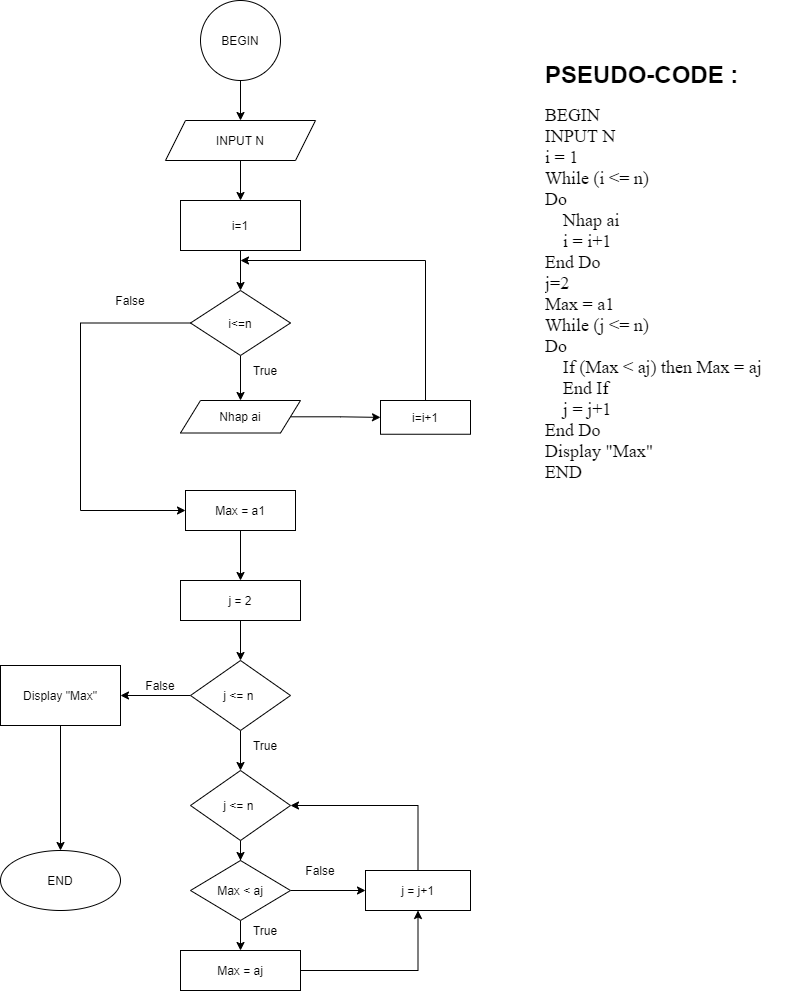

The diagram above was exported from draw.io. Its source (the exported page's mxGraphModel, read from the mxfile embedded in the PNG):
<mxGraphModel dx="1045" dy="687" grid="1" gridSize="10" guides="1" tooltips="1" connect="1" arrows="1" fold="1" page="1" pageScale="1" pageWidth="850" pageHeight="1100" math="0" shadow="0">
  <root>
    <mxCell id="0" />
    <mxCell id="1" parent="0" />
    <mxCell id="FR5UWcgpwu3izKVACjay-1" value="" style="edgeStyle=orthogonalEdgeStyle;rounded=0;orthogonalLoop=1;jettySize=auto;html=1;" edge="1" parent="1" source="FR5UWcgpwu3izKVACjay-2" target="FR5UWcgpwu3izKVACjay-4">
      <mxGeometry relative="1" as="geometry" />
    </mxCell>
    <mxCell id="FR5UWcgpwu3izKVACjay-2" value="BEGIN" style="ellipse;whiteSpace=wrap;html=1;aspect=fixed;" vertex="1" parent="1">
      <mxGeometry x="220" y="55" width="80" height="80" as="geometry" />
    </mxCell>
    <mxCell id="FR5UWcgpwu3izKVACjay-3" value="" style="edgeStyle=orthogonalEdgeStyle;rounded=0;orthogonalLoop=1;jettySize=auto;html=1;" edge="1" parent="1" source="FR5UWcgpwu3izKVACjay-4" target="FR5UWcgpwu3izKVACjay-7">
      <mxGeometry relative="1" as="geometry" />
    </mxCell>
    <mxCell id="FR5UWcgpwu3izKVACjay-4" value="INPUT N" style="shape=parallelogram;perimeter=parallelogramPerimeter;whiteSpace=wrap;html=1;fixedSize=1;" vertex="1" parent="1">
      <mxGeometry x="185" y="175" width="150" height="40" as="geometry" />
    </mxCell>
    <mxCell id="FR5UWcgpwu3izKVACjay-5" value="" style="edgeStyle=orthogonalEdgeStyle;rounded=0;orthogonalLoop=1;jettySize=auto;html=1;" edge="1" parent="1" source="FR5UWcgpwu3izKVACjay-7" target="FR5UWcgpwu3izKVACjay-10">
      <mxGeometry relative="1" as="geometry" />
    </mxCell>
    <mxCell id="FR5UWcgpwu3izKVACjay-6" style="edgeStyle=orthogonalEdgeStyle;rounded=0;orthogonalLoop=1;jettySize=auto;html=1;exitX=0.75;exitY=0;exitDx=0;exitDy=0;" edge="1" parent="1" source="FR5UWcgpwu3izKVACjay-7">
      <mxGeometry relative="1" as="geometry">
        <mxPoint x="290" y="255" as="targetPoint" />
      </mxGeometry>
    </mxCell>
    <mxCell id="FR5UWcgpwu3izKVACjay-7" value="i=1" style="whiteSpace=wrap;html=1;" vertex="1" parent="1">
      <mxGeometry x="200" y="255" width="120" height="50" as="geometry" />
    </mxCell>
    <mxCell id="FR5UWcgpwu3izKVACjay-8" value="" style="edgeStyle=orthogonalEdgeStyle;rounded=0;orthogonalLoop=1;jettySize=auto;html=1;" edge="1" parent="1" source="FR5UWcgpwu3izKVACjay-10" target="FR5UWcgpwu3izKVACjay-12">
      <mxGeometry relative="1" as="geometry" />
    </mxCell>
    <mxCell id="FR5UWcgpwu3izKVACjay-9" style="edgeStyle=orthogonalEdgeStyle;rounded=0;orthogonalLoop=1;jettySize=auto;html=1;entryX=0;entryY=0.5;entryDx=0;entryDy=0;" edge="1" parent="1" source="FR5UWcgpwu3izKVACjay-10" target="FR5UWcgpwu3izKVACjay-17">
      <mxGeometry relative="1" as="geometry">
        <mxPoint x="60" y="565" as="targetPoint" />
        <Array as="points">
          <mxPoint x="100" y="378" />
          <mxPoint x="100" y="565" />
        </Array>
      </mxGeometry>
    </mxCell>
    <mxCell id="FR5UWcgpwu3izKVACjay-10" value="i&amp;lt;=n" style="rhombus;whiteSpace=wrap;html=1;" vertex="1" parent="1">
      <mxGeometry x="210" y="345" width="100" height="65" as="geometry" />
    </mxCell>
    <mxCell id="FR5UWcgpwu3izKVACjay-11" value="" style="edgeStyle=orthogonalEdgeStyle;rounded=0;orthogonalLoop=1;jettySize=auto;html=1;" edge="1" parent="1" source="FR5UWcgpwu3izKVACjay-12" target="FR5UWcgpwu3izKVACjay-14">
      <mxGeometry relative="1" as="geometry" />
    </mxCell>
    <mxCell id="FR5UWcgpwu3izKVACjay-12" value="Nhap ai" style="shape=parallelogram;perimeter=parallelogramPerimeter;whiteSpace=wrap;html=1;fixedSize=1;" vertex="1" parent="1">
      <mxGeometry x="200" y="455" width="120" height="32.5" as="geometry" />
    </mxCell>
    <mxCell id="FR5UWcgpwu3izKVACjay-13" style="edgeStyle=orthogonalEdgeStyle;rounded=0;orthogonalLoop=1;jettySize=auto;html=1;" edge="1" parent="1" source="FR5UWcgpwu3izKVACjay-14">
      <mxGeometry relative="1" as="geometry">
        <mxPoint x="260" y="315" as="targetPoint" />
        <Array as="points">
          <mxPoint x="445" y="315" />
        </Array>
      </mxGeometry>
    </mxCell>
    <mxCell id="FR5UWcgpwu3izKVACjay-14" value="i=i+1" style="whiteSpace=wrap;html=1;" vertex="1" parent="1">
      <mxGeometry x="400" y="455" width="90" height="33.75" as="geometry" />
    </mxCell>
    <mxCell id="FR5UWcgpwu3izKVACjay-15" value="True" style="text;html=1;strokeColor=none;fillColor=none;align=center;verticalAlign=middle;whiteSpace=wrap;rounded=0;" vertex="1" parent="1">
      <mxGeometry x="265" y="415" width="40" height="20" as="geometry" />
    </mxCell>
    <mxCell id="FR5UWcgpwu3izKVACjay-16" value="" style="edgeStyle=orthogonalEdgeStyle;rounded=0;orthogonalLoop=1;jettySize=auto;html=1;" edge="1" parent="1" source="FR5UWcgpwu3izKVACjay-17" target="FR5UWcgpwu3izKVACjay-19">
      <mxGeometry relative="1" as="geometry" />
    </mxCell>
    <mxCell id="FR5UWcgpwu3izKVACjay-17" value="Max = a1" style="rounded=0;whiteSpace=wrap;html=1;" vertex="1" parent="1">
      <mxGeometry x="205" y="545" width="110" height="40" as="geometry" />
    </mxCell>
    <mxCell id="FR5UWcgpwu3izKVACjay-18" value="" style="edgeStyle=orthogonalEdgeStyle;rounded=0;orthogonalLoop=1;jettySize=auto;html=1;" edge="1" parent="1" source="FR5UWcgpwu3izKVACjay-19" target="FR5UWcgpwu3izKVACjay-22">
      <mxGeometry relative="1" as="geometry" />
    </mxCell>
    <mxCell id="FR5UWcgpwu3izKVACjay-19" value="j = 2" style="whiteSpace=wrap;html=1;rounded=0;" vertex="1" parent="1">
      <mxGeometry x="200" y="635" width="120" height="40" as="geometry" />
    </mxCell>
    <mxCell id="FR5UWcgpwu3izKVACjay-20" value="" style="edgeStyle=orthogonalEdgeStyle;rounded=0;orthogonalLoop=1;jettySize=auto;html=1;" edge="1" parent="1" source="FR5UWcgpwu3izKVACjay-22" target="FR5UWcgpwu3izKVACjay-24">
      <mxGeometry relative="1" as="geometry" />
    </mxCell>
    <mxCell id="FR5UWcgpwu3izKVACjay-21" value="" style="edgeStyle=orthogonalEdgeStyle;rounded=0;orthogonalLoop=1;jettySize=auto;html=1;" edge="1" parent="1" source="FR5UWcgpwu3izKVACjay-22" target="FR5UWcgpwu3izKVACjay-33">
      <mxGeometry relative="1" as="geometry" />
    </mxCell>
    <mxCell id="FR5UWcgpwu3izKVACjay-22" value="j &amp;lt;= n&amp;nbsp;" style="rhombus;whiteSpace=wrap;html=1;rounded=0;" vertex="1" parent="1">
      <mxGeometry x="210" y="715" width="100" height="70" as="geometry" />
    </mxCell>
    <mxCell id="FR5UWcgpwu3izKVACjay-23" value="" style="edgeStyle=orthogonalEdgeStyle;rounded=0;orthogonalLoop=1;jettySize=auto;html=1;" edge="1" parent="1" source="FR5UWcgpwu3izKVACjay-24" target="FR5UWcgpwu3izKVACjay-27">
      <mxGeometry relative="1" as="geometry" />
    </mxCell>
    <mxCell id="FR5UWcgpwu3izKVACjay-24" value="j &amp;lt;= n&amp;nbsp;" style="rhombus;whiteSpace=wrap;html=1;rounded=0;" vertex="1" parent="1">
      <mxGeometry x="210" y="825" width="100" height="70" as="geometry" />
    </mxCell>
    <mxCell id="FR5UWcgpwu3izKVACjay-25" value="" style="edgeStyle=orthogonalEdgeStyle;rounded=0;orthogonalLoop=1;jettySize=auto;html=1;" edge="1" parent="1" source="FR5UWcgpwu3izKVACjay-27" target="FR5UWcgpwu3izKVACjay-29">
      <mxGeometry relative="1" as="geometry" />
    </mxCell>
    <mxCell id="FR5UWcgpwu3izKVACjay-26" style="edgeStyle=orthogonalEdgeStyle;rounded=0;orthogonalLoop=1;jettySize=auto;html=1;exitX=1;exitY=0.5;exitDx=0;exitDy=0;entryX=0;entryY=0.5;entryDx=0;entryDy=0;" edge="1" parent="1" source="FR5UWcgpwu3izKVACjay-27" target="FR5UWcgpwu3izKVACjay-31">
      <mxGeometry relative="1" as="geometry" />
    </mxCell>
    <mxCell id="FR5UWcgpwu3izKVACjay-27" value="Max &amp;lt; aj" style="rhombus;whiteSpace=wrap;html=1;rounded=0;" vertex="1" parent="1">
      <mxGeometry x="210" y="915" width="100" height="60" as="geometry" />
    </mxCell>
    <mxCell id="FR5UWcgpwu3izKVACjay-28" style="edgeStyle=orthogonalEdgeStyle;rounded=0;orthogonalLoop=1;jettySize=auto;html=1;entryX=0.5;entryY=1;entryDx=0;entryDy=0;" edge="1" parent="1" source="FR5UWcgpwu3izKVACjay-29" target="FR5UWcgpwu3izKVACjay-31">
      <mxGeometry relative="1" as="geometry" />
    </mxCell>
    <mxCell id="FR5UWcgpwu3izKVACjay-29" value="Max = aj" style="whiteSpace=wrap;html=1;rounded=0;" vertex="1" parent="1">
      <mxGeometry x="200" y="1005" width="120" height="40" as="geometry" />
    </mxCell>
    <mxCell id="FR5UWcgpwu3izKVACjay-30" style="edgeStyle=orthogonalEdgeStyle;rounded=0;orthogonalLoop=1;jettySize=auto;html=1;exitX=0.5;exitY=0;exitDx=0;exitDy=0;entryX=1;entryY=0.5;entryDx=0;entryDy=0;" edge="1" parent="1" source="FR5UWcgpwu3izKVACjay-31" target="FR5UWcgpwu3izKVACjay-24">
      <mxGeometry relative="1" as="geometry" />
    </mxCell>
    <mxCell id="FR5UWcgpwu3izKVACjay-31" value="j = j+1" style="rounded=0;whiteSpace=wrap;html=1;" vertex="1" parent="1">
      <mxGeometry x="385" y="925" width="105" height="40" as="geometry" />
    </mxCell>
    <mxCell id="FR5UWcgpwu3izKVACjay-32" value="" style="edgeStyle=orthogonalEdgeStyle;rounded=0;orthogonalLoop=1;jettySize=auto;html=1;" edge="1" parent="1" source="FR5UWcgpwu3izKVACjay-33" target="FR5UWcgpwu3izKVACjay-34">
      <mxGeometry relative="1" as="geometry" />
    </mxCell>
    <mxCell id="FR5UWcgpwu3izKVACjay-33" value="Display &quot;Max&quot;" style="whiteSpace=wrap;html=1;rounded=0;" vertex="1" parent="1">
      <mxGeometry x="20" y="720" width="120" height="60" as="geometry" />
    </mxCell>
    <mxCell id="FR5UWcgpwu3izKVACjay-34" value="END" style="ellipse;whiteSpace=wrap;html=1;rounded=0;" vertex="1" parent="1">
      <mxGeometry x="20" y="905" width="120" height="60" as="geometry" />
    </mxCell>
    <mxCell id="FR5UWcgpwu3izKVACjay-35" value="False" style="text;html=1;strokeColor=none;fillColor=none;align=center;verticalAlign=middle;whiteSpace=wrap;rounded=0;" vertex="1" parent="1">
      <mxGeometry x="130" y="345" width="40" height="20" as="geometry" />
    </mxCell>
    <mxCell id="FR5UWcgpwu3izKVACjay-36" value="True" style="text;html=1;strokeColor=none;fillColor=none;align=center;verticalAlign=middle;whiteSpace=wrap;rounded=0;" vertex="1" parent="1">
      <mxGeometry x="265" y="975" width="40" height="20" as="geometry" />
    </mxCell>
    <mxCell id="FR5UWcgpwu3izKVACjay-37" value="False" style="text;html=1;strokeColor=none;fillColor=none;align=center;verticalAlign=middle;whiteSpace=wrap;rounded=0;" vertex="1" parent="1">
      <mxGeometry x="320" y="915" width="40" height="20" as="geometry" />
    </mxCell>
    <mxCell id="FR5UWcgpwu3izKVACjay-38" value="True" style="text;html=1;strokeColor=none;fillColor=none;align=center;verticalAlign=middle;whiteSpace=wrap;rounded=0;" vertex="1" parent="1">
      <mxGeometry x="265" y="790" width="40" height="20" as="geometry" />
    </mxCell>
    <mxCell id="FR5UWcgpwu3izKVACjay-39" value="False" style="text;html=1;strokeColor=none;fillColor=none;align=center;verticalAlign=middle;whiteSpace=wrap;rounded=0;" vertex="1" parent="1">
      <mxGeometry x="160" y="730" width="40" height="20" as="geometry" />
    </mxCell>
    <mxCell id="FR5UWcgpwu3izKVACjay-40" value="&lt;h1&gt;PSEUDO-CODE :&lt;/h1&gt;&lt;div style=&quot;font-size: 18px&quot;&gt;&lt;font style=&quot;font-size: 18px&quot; face=&quot;Times New Roman&quot;&gt;BEGIN&lt;/font&gt;&lt;/div&gt;&lt;div style=&quot;font-size: 18px&quot;&gt;&lt;font style=&quot;font-size: 18px&quot; face=&quot;Times New Roman&quot;&gt;INPUT N&lt;/font&gt;&lt;/div&gt;&lt;div style=&quot;font-size: 18px&quot;&gt;&lt;font style=&quot;font-size: 18px&quot; face=&quot;Times New Roman&quot;&gt;i = 1&lt;/font&gt;&lt;/div&gt;&lt;div style=&quot;font-size: 18px&quot;&gt;&lt;font style=&quot;font-size: 18px&quot; face=&quot;Times New Roman&quot;&gt;While (i &amp;lt;= n)&lt;/font&gt;&lt;/div&gt;&lt;div style=&quot;font-size: 18px&quot;&gt;&lt;font style=&quot;font-size: 18px&quot; face=&quot;Times New Roman&quot;&gt;Do&lt;/font&gt;&lt;/div&gt;&lt;div style=&quot;font-size: 18px&quot;&gt;&lt;font style=&quot;font-size: 18px&quot; face=&quot;Times New Roman&quot;&gt;&amp;nbsp; &amp;nbsp; Nhap ai&lt;/font&gt;&lt;/div&gt;&lt;div style=&quot;font-size: 18px&quot;&gt;&lt;font style=&quot;font-size: 18px&quot; face=&quot;Times New Roman&quot;&gt;&amp;nbsp; &amp;nbsp; i = i+1&lt;/font&gt;&lt;/div&gt;&lt;div style=&quot;font-size: 18px&quot;&gt;&lt;font style=&quot;font-size: 18px&quot; face=&quot;Times New Roman&quot;&gt;End Do&lt;/font&gt;&lt;/div&gt;&lt;div style=&quot;font-size: 18px&quot;&gt;&lt;font style=&quot;font-size: 18px&quot; face=&quot;Times New Roman&quot;&gt;j=2&lt;/font&gt;&lt;/div&gt;&lt;div style=&quot;font-size: 18px&quot;&gt;&lt;font style=&quot;font-size: 18px&quot; face=&quot;Times New Roman&quot;&gt;Max = a1&lt;/font&gt;&lt;/div&gt;&lt;div style=&quot;font-size: 18px&quot;&gt;&lt;font style=&quot;font-size: 18px&quot; face=&quot;Times New Roman&quot;&gt;While (j &amp;lt;= n)&lt;/font&gt;&lt;/div&gt;&lt;div style=&quot;font-size: 18px&quot;&gt;&lt;font style=&quot;font-size: 18px&quot; face=&quot;Times New Roman&quot;&gt;Do&lt;/font&gt;&lt;/div&gt;&lt;div style=&quot;font-size: 18px&quot;&gt;&lt;font style=&quot;font-size: 18px&quot; face=&quot;Times New Roman&quot;&gt;&amp;nbsp; &amp;nbsp; If (Max &amp;lt; aj) then Max = aj&lt;/font&gt;&lt;/div&gt;&lt;div style=&quot;font-size: 18px&quot;&gt;&lt;font style=&quot;font-size: 18px&quot; face=&quot;Times New Roman&quot;&gt;&amp;nbsp; &amp;nbsp; End If&lt;/font&gt;&lt;/div&gt;&lt;div style=&quot;font-size: 18px&quot;&gt;&lt;font style=&quot;font-size: 18px&quot; face=&quot;Times New Roman&quot;&gt;&amp;nbsp; &amp;nbsp; j = j+1&lt;/font&gt;&lt;/div&gt;&lt;div style=&quot;font-size: 18px&quot;&gt;&lt;font style=&quot;font-size: 18px&quot; face=&quot;Times New Roman&quot;&gt;End Do&lt;/font&gt;&lt;/div&gt;&lt;div style=&quot;font-size: 18px&quot;&gt;&lt;font style=&quot;font-size: 18px&quot; face=&quot;Times New Roman&quot;&gt;Display &quot;Max&quot;&lt;/font&gt;&lt;/div&gt;&lt;div style=&quot;font-size: 18px&quot;&gt;&lt;font style=&quot;font-size: 18px&quot; face=&quot;Times New Roman&quot;&gt;END&lt;/font&gt;&lt;/div&gt;&lt;div&gt;&lt;br&gt;&lt;/div&gt;" style="text;html=1;strokeColor=none;fillColor=none;spacing=5;spacingTop=-20;whiteSpace=wrap;overflow=hidden;rounded=0;" vertex="1" parent="1">
      <mxGeometry x="560" y="110" width="260" height="440" as="geometry" />
    </mxCell>
  </root>
</mxGraphModel>